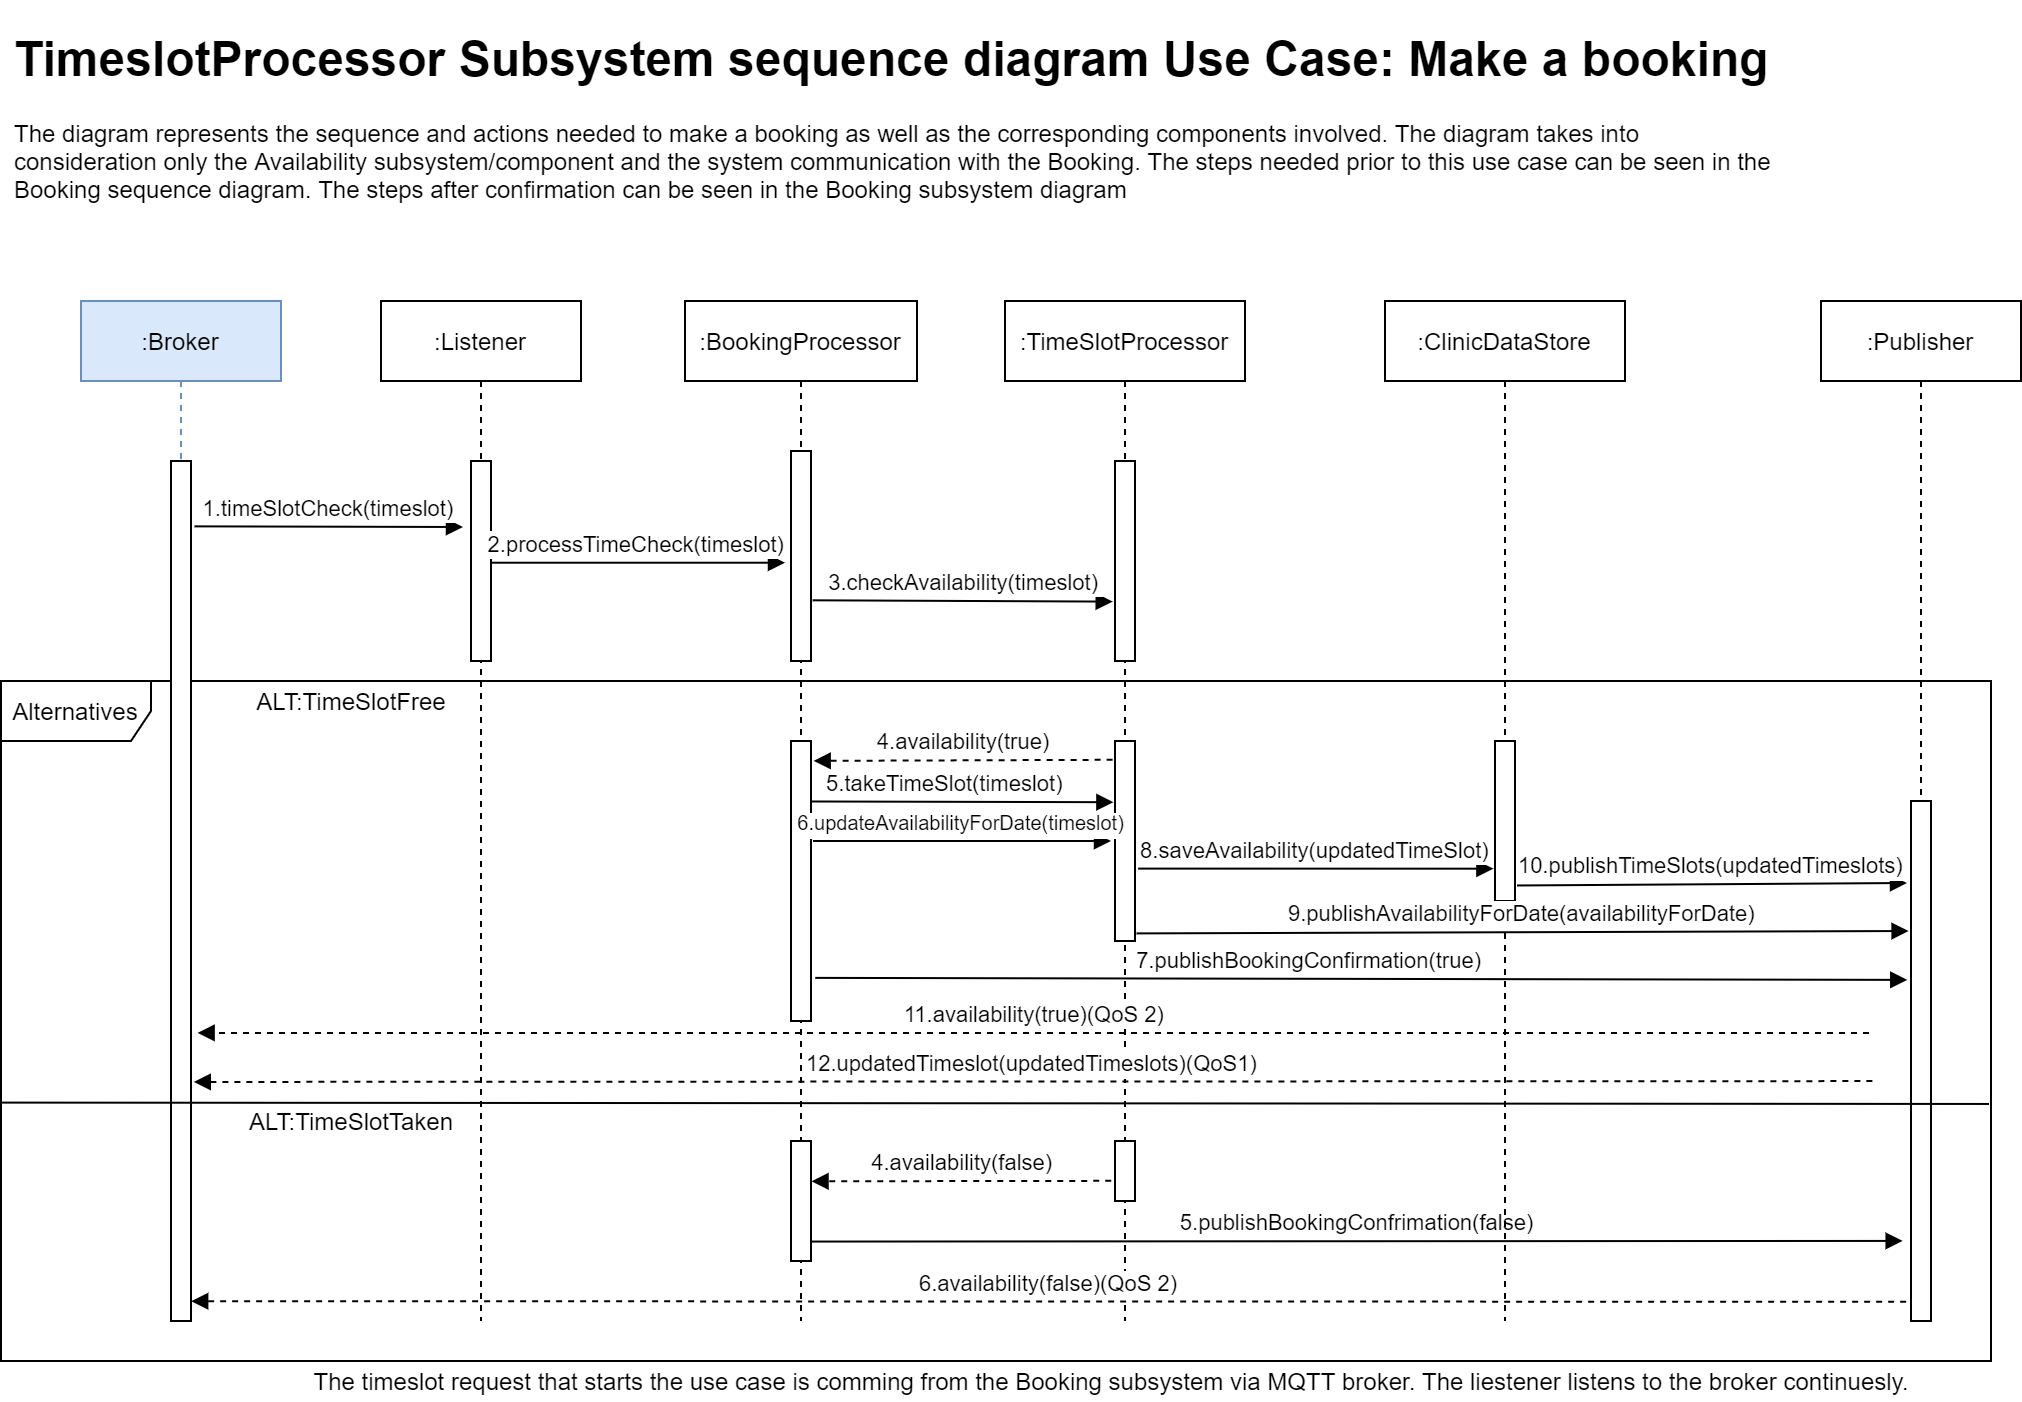

The diagram above was exported from draw.io. Its source (the exported page's mxGraphModel, read from the mxfile embedded in the PNG):
<mxGraphModel dx="3731" dy="2189" grid="1" gridSize="10" guides="1" tooltips="1" connect="1" arrows="1" fold="1" page="1" pageScale="1" pageWidth="850" pageHeight="1100" math="0" shadow="0">
  <root>
    <mxCell id="0" />
    <mxCell id="1" parent="0" />
    <mxCell id="2" value="Alternatives" style="shape=umlFrame;whiteSpace=wrap;html=1;width=75;height=30;" vertex="1" parent="1">
      <mxGeometry x="-10" y="1880" width="995" height="340" as="geometry" />
    </mxCell>
    <mxCell id="3" value="&lt;h1&gt;TimeslotProcessor Subsystem sequence diagram Use Case: Make a booking&lt;/h1&gt;&lt;div&gt;&lt;span style=&quot;font-size: 12px ; font-weight: 400&quot;&gt;The diagram represents the sequence and actions needed to make a booking as well as the corresponding components involved. The diagram takes into consideration only the Availability subsystem/component and the system communication with the Booking. The steps needed prior to this use case can be seen in the Booking sequence diagram. The steps after confirmation can be seen in the Booking subsystem diagram&lt;/span&gt;&lt;/div&gt;&lt;div&gt;&lt;span style=&quot;font-size: 12px ; font-weight: 400&quot;&gt;&lt;br&gt;&lt;/span&gt;&lt;/div&gt;" style="text;html=1;strokeColor=none;fillColor=none;spacing=5;spacingTop=-20;whiteSpace=wrap;overflow=hidden;rounded=0;" vertex="1" parent="1">
      <mxGeometry x="-8" y="1550" width="890" height="120" as="geometry" />
    </mxCell>
    <mxCell id="4" value=":Listener" style="shape=umlLifeline;perimeter=lifelinePerimeter;container=1;collapsible=0;recursiveResize=0;rounded=0;shadow=0;strokeWidth=1;" vertex="1" parent="1">
      <mxGeometry x="180" y="1690" width="100" height="510" as="geometry" />
    </mxCell>
    <mxCell id="5" value="" style="points=[];perimeter=orthogonalPerimeter;rounded=0;shadow=0;strokeWidth=1;" vertex="1" parent="4">
      <mxGeometry x="45" y="80" width="10" height="100" as="geometry" />
    </mxCell>
    <mxCell id="6" value=":BookingProcessor" style="shape=umlLifeline;perimeter=lifelinePerimeter;container=1;collapsible=0;recursiveResize=0;rounded=0;shadow=0;strokeWidth=1;" vertex="1" parent="1">
      <mxGeometry x="332" y="1690" width="116" height="510" as="geometry" />
    </mxCell>
    <mxCell id="7" value="" style="points=[];perimeter=orthogonalPerimeter;rounded=0;shadow=0;strokeWidth=1;" vertex="1" parent="6">
      <mxGeometry x="53" y="75" width="10" height="105" as="geometry" />
    </mxCell>
    <mxCell id="8" value="" style="points=[];perimeter=orthogonalPerimeter;rounded=0;shadow=0;strokeWidth=1;" vertex="1" parent="6">
      <mxGeometry x="53" y="220" width="10" height="140" as="geometry" />
    </mxCell>
    <mxCell id="9" value="" style="points=[];perimeter=orthogonalPerimeter;rounded=0;shadow=0;strokeWidth=1;" vertex="1" parent="6">
      <mxGeometry x="53" y="420" width="10" height="60" as="geometry" />
    </mxCell>
    <mxCell id="10" value=":Publisher" style="shape=umlLifeline;perimeter=lifelinePerimeter;container=1;collapsible=0;recursiveResize=0;rounded=0;shadow=0;strokeWidth=1;" vertex="1" parent="1">
      <mxGeometry x="900" y="1690" width="100" height="510" as="geometry" />
    </mxCell>
    <mxCell id="11" value="" style="points=[];perimeter=orthogonalPerimeter;rounded=0;shadow=0;strokeWidth=1;" vertex="1" parent="10">
      <mxGeometry x="45" y="250" width="10" height="260" as="geometry" />
    </mxCell>
    <mxCell id="12" value="3.checkAvailability(timeslot)" style="verticalAlign=bottom;endArrow=block;shadow=0;strokeWidth=1;entryX=-0.114;entryY=0.703;entryDx=0;entryDy=0;entryPerimeter=0;exitX=1.083;exitY=0.711;exitDx=0;exitDy=0;exitPerimeter=0;" edge="1" source="7" target="15" parent="1">
      <mxGeometry relative="1" as="geometry">
        <mxPoint x="400" y="1840" as="sourcePoint" />
        <mxPoint x="540" y="1840" as="targetPoint" />
      </mxGeometry>
    </mxCell>
    <mxCell id="13" value="The timeslot request that starts the use case is comming from the Booking subsystem via MQTT broker. The liestener listens to the broker continuesly." style="text;html=1;align=center;verticalAlign=middle;resizable=0;points=[];autosize=1;" vertex="1" parent="1">
      <mxGeometry x="140" y="2220" width="810" height="20" as="geometry" />
    </mxCell>
    <mxCell id="14" value=":TimeSlotProcessor" style="shape=umlLifeline;perimeter=lifelinePerimeter;container=1;collapsible=0;recursiveResize=0;rounded=0;shadow=0;strokeWidth=1;" vertex="1" parent="1">
      <mxGeometry x="492" y="1690" width="120" height="510" as="geometry" />
    </mxCell>
    <mxCell id="15" value="" style="points=[];perimeter=orthogonalPerimeter;rounded=0;shadow=0;strokeWidth=1;" vertex="1" parent="14">
      <mxGeometry x="55" y="80" width="10" height="100" as="geometry" />
    </mxCell>
    <mxCell id="16" value="" style="points=[];perimeter=orthogonalPerimeter;rounded=0;shadow=0;strokeWidth=1;" vertex="1" parent="14">
      <mxGeometry x="55" y="220" width="10" height="100" as="geometry" />
    </mxCell>
    <mxCell id="17" value="" style="points=[];perimeter=orthogonalPerimeter;rounded=0;shadow=0;strokeWidth=1;" vertex="1" parent="14">
      <mxGeometry x="55" y="420" width="10" height="30" as="geometry" />
    </mxCell>
    <mxCell id="18" value="12.updatedTimeslot(updatedTimeslots)(QoS1)" style="verticalAlign=bottom;endArrow=block;shadow=0;strokeWidth=1;dashed=1;entryX=1.139;entryY=0.722;entryDx=0;entryDy=0;entryPerimeter=0;" edge="1" parent="14" target="22">
      <mxGeometry relative="1" as="geometry">
        <mxPoint x="433.69000000000005" y="390.0500000000002" as="sourcePoint" />
        <mxPoint x="-382" y="390" as="targetPoint" />
      </mxGeometry>
    </mxCell>
    <mxCell id="19" value="ALT:TimeSlotFree" style="text;html=1;align=center;verticalAlign=middle;resizable=0;points=[];autosize=1;" vertex="1" parent="1">
      <mxGeometry x="110" y="1880" width="110" height="20" as="geometry" />
    </mxCell>
    <mxCell id="20" value="ALT:TimeSlotTaken" style="text;html=1;align=center;verticalAlign=middle;resizable=0;points=[];autosize=1;" vertex="1" parent="1">
      <mxGeometry x="105" y="2090" width="120" height="20" as="geometry" />
    </mxCell>
    <mxCell id="21" value=":Broker" style="shape=umlLifeline;perimeter=lifelinePerimeter;container=1;collapsible=0;recursiveResize=0;rounded=0;shadow=0;strokeWidth=1;fillColor=#dae8fc;strokeColor=#6c8ebf;" vertex="1" parent="1">
      <mxGeometry x="30" y="1690" width="100" height="510" as="geometry" />
    </mxCell>
    <mxCell id="22" value="" style="points=[];perimeter=orthogonalPerimeter;rounded=0;shadow=0;strokeWidth=1;" vertex="1" parent="21">
      <mxGeometry x="45" y="80" width="10" height="430" as="geometry" />
    </mxCell>
    <mxCell id="23" value="1.timeSlotCheck(timeslot)" style="verticalAlign=bottom;startArrow=none;endArrow=block;startSize=8;shadow=0;strokeWidth=1;startFill=0;entryX=-0.4;entryY=0.33;entryDx=0;entryDy=0;entryPerimeter=0;exitX=1.181;exitY=0.076;exitDx=0;exitDy=0;exitPerimeter=0;" edge="1" source="22" target="5" parent="1">
      <mxGeometry relative="1" as="geometry">
        <mxPoint x="120" y="1803" as="sourcePoint" />
        <mxPoint x="216" y="1803" as="targetPoint" />
      </mxGeometry>
    </mxCell>
    <mxCell id="24" value="4.availability(true)" style="verticalAlign=bottom;endArrow=block;shadow=0;strokeWidth=1;dashed=1;entryX=1.133;entryY=0.071;entryDx=0;entryDy=0;entryPerimeter=0;exitX=-0.12;exitY=0.094;exitDx=0;exitDy=0;exitPerimeter=0;" edge="1" source="16" target="8" parent="1">
      <mxGeometry relative="1" as="geometry">
        <mxPoint x="540" y="1920" as="sourcePoint" />
        <mxPoint x="410" y="1920" as="targetPoint" />
      </mxGeometry>
    </mxCell>
    <mxCell id="25" value="4.availability(false)" style="verticalAlign=bottom;endArrow=block;shadow=0;strokeWidth=1;dashed=1;exitX=-0.188;exitY=0.664;exitDx=0;exitDy=0;exitPerimeter=0;entryX=1.026;entryY=0.336;entryDx=0;entryDy=0;entryPerimeter=0;" edge="1" source="17" target="9" parent="1">
      <mxGeometry relative="1" as="geometry">
        <mxPoint x="522.5" y="2130" as="sourcePoint" />
        <mxPoint x="407.5" y="2130" as="targetPoint" />
      </mxGeometry>
    </mxCell>
    <mxCell id="26" value="5.publishBookingConfrimation(false)" style="verticalAlign=bottom;endArrow=block;shadow=0;strokeWidth=1;exitX=1.04;exitY=0.838;exitDx=0;exitDy=0;exitPerimeter=0;entryX=-0.417;entryY=0.846;entryDx=0;entryDy=0;entryPerimeter=0;" edge="1" source="9" target="11" parent="1">
      <mxGeometry relative="1" as="geometry">
        <mxPoint x="409.5" y="2160" as="sourcePoint" />
        <mxPoint x="925" y="2160" as="targetPoint" />
      </mxGeometry>
    </mxCell>
    <mxCell id="27" value="6.availability(false)(QoS 2)" style="verticalAlign=bottom;endArrow=block;shadow=0;strokeWidth=1;dashed=1;exitX=-0.243;exitY=0.963;exitDx=0;exitDy=0;exitPerimeter=0;entryX=1.008;entryY=0.977;entryDx=0;entryDy=0;entryPerimeter=0;" edge="1" source="11" target="22" parent="1">
      <mxGeometry relative="1" as="geometry">
        <mxPoint x="890" y="2190" as="sourcePoint" />
        <mxPoint x="110" y="2190" as="targetPoint" />
      </mxGeometry>
    </mxCell>
    <mxCell id="28" value="5.takeTimeSlot(timeslot)" style="verticalAlign=bottom;endArrow=block;shadow=0;strokeWidth=1;entryX=-0.08;entryY=0.306;entryDx=0;entryDy=0;entryPerimeter=0;exitX=1;exitY=0.216;exitDx=0;exitDy=0;exitPerimeter=0;" edge="1" source="8" target="16" parent="1">
      <mxGeometry x="-0.1111" relative="1" as="geometry">
        <mxPoint x="410" y="1959.71" as="sourcePoint" />
        <mxPoint x="545" y="1960" as="targetPoint" />
        <mxPoint as="offset" />
      </mxGeometry>
    </mxCell>
    <mxCell id="29" value=":ClinicDataStore" style="shape=umlLifeline;perimeter=lifelinePerimeter;container=1;collapsible=0;recursiveResize=0;rounded=0;shadow=0;strokeWidth=1;" vertex="1" parent="1">
      <mxGeometry x="682" y="1690" width="120" height="510" as="geometry" />
    </mxCell>
    <mxCell id="30" value="" style="points=[];perimeter=orthogonalPerimeter;rounded=0;shadow=0;strokeWidth=1;" vertex="1" parent="29">
      <mxGeometry x="55" y="220" width="10" height="80" as="geometry" />
    </mxCell>
    <mxCell id="31" value="8.saveAvailability(updatedTimeSlot)" style="verticalAlign=bottom;endArrow=block;shadow=0;strokeWidth=1;exitX=1.16;exitY=0.638;exitDx=0;exitDy=0;exitPerimeter=0;entryX=-0.08;entryY=0.798;entryDx=0;entryDy=0;entryPerimeter=0;" edge="1" source="16" target="30" parent="1">
      <mxGeometry relative="1" as="geometry">
        <mxPoint x="575" y="1980" as="sourcePoint" />
        <mxPoint x="720" y="1980" as="targetPoint" />
      </mxGeometry>
    </mxCell>
    <mxCell id="32" value="7.publishBookingConfirmation(true)" style="verticalAlign=bottom;endArrow=block;shadow=0;strokeWidth=1;exitX=1.214;exitY=0.846;exitDx=0;exitDy=0;exitPerimeter=0;entryX=-0.186;entryY=0.344;entryDx=0;entryDy=0;entryPerimeter=0;" edge="1" source="8" target="11" parent="1">
      <mxGeometry x="-0.093" relative="1" as="geometry">
        <mxPoint x="450" y="2060" as="sourcePoint" />
        <mxPoint x="920" y="2029" as="targetPoint" />
        <mxPoint as="offset" />
      </mxGeometry>
    </mxCell>
    <mxCell id="33" value="10.publishTimeSlots(updatedTimeslots)" style="verticalAlign=bottom;endArrow=block;shadow=0;strokeWidth=1;exitX=1.1;exitY=0.903;exitDx=0;exitDy=0;exitPerimeter=0;" edge="1" source="30" parent="1">
      <mxGeometry relative="1" as="geometry">
        <mxPoint x="762" y="2000" as="sourcePoint" />
        <mxPoint x="943" y="1981" as="targetPoint" />
      </mxGeometry>
    </mxCell>
    <mxCell id="34" value="11.availability(true)(QoS 2)" style="verticalAlign=bottom;endArrow=block;shadow=0;strokeWidth=1;dashed=1;entryX=1.331;entryY=0.665;entryDx=0;entryDy=0;entryPerimeter=0;" edge="1" target="22" parent="1">
      <mxGeometry relative="1" as="geometry">
        <mxPoint x="924" y="2056" as="sourcePoint" />
        <mxPoint x="125" y="2070" as="targetPoint" />
      </mxGeometry>
    </mxCell>
    <mxCell id="35" value="" style="endArrow=none;html=1;exitX=0;exitY=0.62;exitDx=0;exitDy=0;exitPerimeter=0;entryX=0.999;entryY=0.622;entryDx=0;entryDy=0;entryPerimeter=0;" edge="1" source="2" target="2" parent="1">
      <mxGeometry width="50" height="50" relative="1" as="geometry">
        <mxPoint x="-150" y="2140" as="sourcePoint" />
        <mxPoint x="-100" y="2090" as="targetPoint" />
      </mxGeometry>
    </mxCell>
    <mxCell id="36" value="2.processTimeCheck(timeslot)" style="verticalAlign=bottom;endArrow=block;shadow=0;strokeWidth=1;entryX=-0.3;entryY=0.532;entryDx=0;entryDy=0;entryPerimeter=0;" edge="1" source="5" target="7" parent="1">
      <mxGeometry relative="1" as="geometry">
        <mxPoint x="259" y="1810" as="sourcePoint" />
        <mxPoint x="390" y="1820" as="targetPoint" />
      </mxGeometry>
    </mxCell>
    <mxCell id="37" value="6.updateAvailabilityForDate(timeslot)" style="verticalAlign=bottom;endArrow=block;shadow=0;strokeWidth=1;fontSize=10;" edge="1" parent="1">
      <mxGeometry x="-0.0067" relative="1" as="geometry">
        <mxPoint x="396" y="1960" as="sourcePoint" />
        <mxPoint x="545" y="1960" as="targetPoint" />
        <mxPoint as="offset" />
      </mxGeometry>
    </mxCell>
    <mxCell id="38" value="9.publishAvailabilityForDate(availabilityForDate)" style="verticalAlign=bottom;endArrow=block;shadow=0;strokeWidth=1;exitX=1.08;exitY=0.962;exitDx=0;exitDy=0;exitPerimeter=0;entryX=-0.12;entryY=0.25;entryDx=0;entryDy=0;entryPerimeter=0;" edge="1" source="16" target="11" parent="1">
      <mxGeometry relative="1" as="geometry">
        <mxPoint x="560" y="1999" as="sourcePoint" />
        <mxPoint x="755.4000000000001" y="2000" as="targetPoint" />
      </mxGeometry>
    </mxCell>
  </root>
</mxGraphModel>